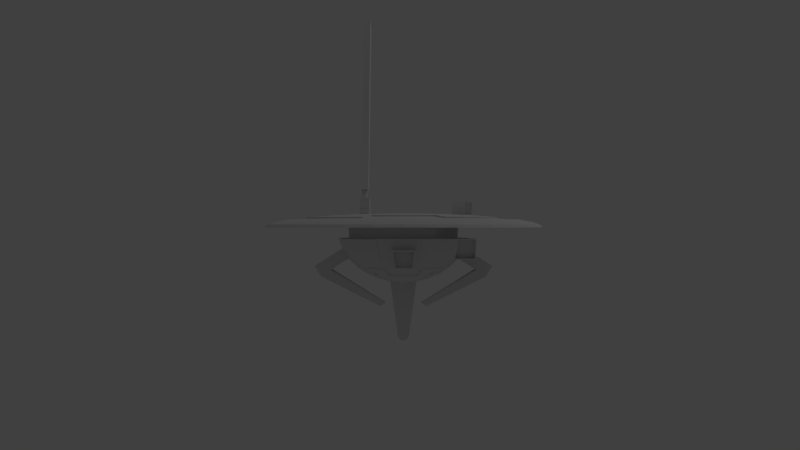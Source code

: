 # Source: Drone.blend  (saved by Blender 2.75.0; exported with 4.5.12 LTS)
import bpy
from mathutils import Matrix  # noqa: F401  (used for matrix-valued properties, if any)

bpy.ops.wm.read_factory_settings(use_empty=True)
scene = bpy.context.scene
scene.name = 'Scene'

# ---- collections
col_collection_1 = bpy.data.collections.new('Collection 1'); scene.collection.children.link(col_collection_1)

# ---- world
world_world = bpy.data.worlds.new('World'); scene.world = world_world
world_world.color = (0.05088, 0.05088, 0.05088)
world_world.use_sun_shadow = False
world_world.sun_shadow_jitter_overblur = 0.0
world_world.cycles.sampling_method = 'MANUAL'
world_world.cycles.sample_map_resolution = 256

# ---- cameras
cam_camera = bpy.data.cameras.new('Camera')
cam_camera.clip_end = 100.0
cam_camera.lens = 35.0
cam_camera.sensor_width = 32.0
cam_camera.sensor_height = 18.0
cam_camera.ortho_scale = 7.314
cam_camera.dof.focus_distance = 0.0
cam_camera.dof.aperture_fstop = 128.0

# ---- lights
light_lamp = bpy.data.lights.new('Lamp', 'POINT')
light_lamp.transmission_factor = 0.0
light_lamp.cutoff_distance = 30.0
light_lamp.energy = 100.0
light_lamp.shadow_buffer_clip_start = 1.001
light_lamp.shadow_soft_size = 0.1
light_lamp.shadow_maximum_resolution = 0.006
light_lamp.use_absolute_resolution = True
light_lamp.cycles.use_multiple_importance_sampling = False

# ---- meshes
me_sphere_002 = bpy.data.meshes.new('Sphere.002')
me_sphere_002.from_pydata([(0.04, -0.08127, -0.381), (0.05757, -0.1696, -0.3582), (0.07376, -0.251, -0.3213), (0.08795, -0.3223, -0.2715), (0.09959, -0.3809, -0.2109), (0.1082, -0.4244, -0.1417), (0.1136, -0.4512, -0.06671), (0.05757, -0.07594, -0.381), (0.09202, -0.1591, -0.3582), (0.1238, -0.2358, -0.3213), (0.1516, -0.303, -0.2715), (0.1745, -0.3581, -0.2109), (0.1914, -0.3991, -0.1417), (0.2019, -0.4244, -0.06671), (0.09977, 0.4029, 0.01132), (0.09827, 0.3954, -0.06671), (0.07376, -0.06728, -0.381), (0.1238, -0.1422, -0.3582), (0.1699, -0.2112, -0.3213), (0.2103, -0.2716, -0.2715), (0.2435, -0.3213, -0.2109), (0.2681, -0.3581, -0.1417), (0.1748, 0.3801, 0.01132), (0.1719, 0.373, -0.06671), (0.2833, -0.3809, -0.06671), (0.08795, -0.05564, -0.381), (0.1516, -0.1193, -0.3582), (0.2103, -0.178, -0.3213), (0.2617, -0.2294, -0.2715), (0.3039, -0.2716, -0.2109), (0.4845, -0.1695, -0.06665), (0.244, 0.3432, 0.01132), (0.2397, 0.3368, -0.06671), (0.3546, -0.3223, -0.06671), (0.09959, -0.04145, -0.381), (0.1745, -0.09147, -0.3582), (0.2435, -0.1376, -0.3213), (0.3039, -0.178, -0.2715), (0.3536, -0.2112, -0.2109), (0.3905, -0.2358, -0.1417), (0.3046, 0.2934, 0.01132), (0.2991, 0.288, -0.06671), (0.4132, -0.251, -0.06671), (0.1082, -0.02526, -0.381), (0.1914, -0.05972, -0.3582), (0.2681, -0.09147, -0.3213), (0.3353, -0.1193, -0.2715), (0.3905, -0.1422, -0.2109), (0.4314, -0.1591, -0.1417), (0.3543, 0.2328, 0.01132), (0.3479, 0.2285, -0.06671), (0.4567, -0.1696, -0.06671), (0.1136, -0.007691, -0.381), (0.2019, -0.02526, -0.3582), (0.2833, -0.04145, -0.3213), (0.3546, -0.05564, -0.2715), (0.4132, -0.06728, -0.2109), (0.4567, -0.07594, -0.1417), (0.3913, 0.1637, 0.01132), (0.3842, 0.1607, -0.06671), (0.4835, -0.08127, -0.06671), (0.1154, 0.01058, -0.381), (0.2054, 0.01058, -0.3582), (0.2884, 0.01058, -0.3213), (0.3611, 0.01058, -0.2715), (0.4208, 0.01058, -0.2109), (0.4652, 0.01058, -0.1417), (0.414, 0.08861, 0.01132), (0.4065, 0.08711, -0.06671), (0.4925, 0.01058, -0.06671), (0.1136, 0.02885, -0.381), (0.2019, 0.04641, -0.3582), (0.2833, 0.0626, -0.3213), (0.3546, 0.07679, -0.2715), (0.4132, 0.08844, -0.2109), (0.4567, 0.09709, -0.1417), (0.4217, 0.01058, 0.01132), (0.414, 0.01058, -0.06671), (0.4835, 0.1024, -0.06671), (0.1082, 0.04641, -0.381), (0.1914, 0.08087, -0.3582), (0.2681, 0.1126, -0.3213), (0.3353, 0.1405, -0.2715), (0.3905, 0.1633, -0.2109), (0.4314, 0.1803, -0.1417), (0.414, -0.06746, 0.01132), (0.4065, -0.06596, -0.06671), (0.4567, 0.1907, -0.06671), (0.09959, 0.0626, -0.381), (0.1745, 0.1126, -0.3582), (0.2435, 0.1587, -0.3213), (0.3039, 0.1991, -0.2715), (0.3536, 0.2323, -0.2109), (0.3905, 0.257, -0.1417), (0.3913, -0.1425, 0.01132), (0.3842, -0.1396, -0.06671), (0.4132, 0.2721, -0.06671), (0.08795, 0.07679, -0.381), (0.1516, 0.1405, -0.3582), (0.2103, 0.1991, -0.3213), (0.2617, 0.2506, -0.2715), (0.3039, 0.2928, -0.2109), (0.3353, 0.3242, -0.1417), (0.3543, -0.2116, 0.01132), (0.3479, -0.2074, -0.06671), (0.3546, 0.3435, -0.06671), (0.07376, 0.08844, -0.381), (0.1238, 0.1633, -0.3582), (0.1699, 0.2323, -0.3213), (0.2103, 0.2928, -0.2715), (0.2435, 0.3424, -0.2109), (0.2681, 0.3793, -0.1417), (0.3046, -0.2723, 0.01132), (0.2991, -0.2668, -0.06671), (0.2833, 0.402, -0.06671), (0.05757, 0.09709, -0.381), (0.09202, 0.1803, -0.3582), (0.1238, 0.257, -0.3213), (0.1516, 0.3242, -0.2715), (0.1745, 0.3793, -0.2109), (0.1914, 0.4203, -0.1417), (0.244, -0.322, 0.01132), (0.2397, -0.3156, -0.06671), (0.2019, 0.4455, -0.06671), (0.04, 0.1024, -0.381), (0.05757, 0.1907, -0.3582), (0.07376, 0.2721, -0.3213), (0.08795, 0.3435, -0.2715), (0.09959, 0.402, -0.2109), (0.1082, 0.4455, -0.1417), (0.1748, -0.359, 0.01132), (0.1719, -0.3519, -0.06671), (0.1136, 0.4723, -0.06671), (0.09977, -0.3817, 0.01132), (0.09827, -0.3742, -0.06671), (0.6229, 0.01058, -0.3405), (0.6152, -0.06728, -0.3405), (0.6672, 0.01058, -0.2713), (0.6587, 0.06249, -0.2713), (0.6587, -0.04133, -0.2713), (0.6152, 0.08844, -0.3405), (0.5521, 0.01058, -0.2951), (0.5445, -0.06728, -0.2951), (0.588, -0.07594, -0.226), (0.5445, 0.08844, -0.2951), (0.5965, 0.01058, -0.226), (0.588, 0.09709, -0.226), (0.1545, 0.01058, -0.5358), (0.1899, 0.01058, -0.5585), (0.186, -0.02835, -0.5585), (0.186, 0.04951, -0.5585), (0.1507, 0.04951, -0.5358), (0.1507, -0.02835, -0.5358), (0.08795, -0.4984, -0.2715), (0.1082, -0.4984, -0.1417), (0.09959, -0.4984, -0.2109), (0.0747, -0.4984, -0.2588), (0.09094, -0.4984, -0.155), (0.08402, -0.4984, -0.2103), (0.0747, -0.4584, -0.2588), (0.09094, -0.4584, -0.155), (0.08402, -0.4584, -0.2103), (0.02173, -0.08307, -0.381), (0.02173, -0.2561, -0.3213), (0.02173, -0.3288, -0.2715), (0.02173, -0.4329, -0.1417), (0.02173, -0.4602, -0.06671), (0.003461, -0.08127, -0.381), (-0.01411, -0.1696, -0.3582), (-0.0303, -0.251, -0.3213), (-0.04449, -0.3223, -0.2715), (-0.05613, -0.3809, -0.2109), (-0.06479, -0.4244, -0.1417), (-0.07011, -0.4512, -0.06671), (0.02173, 0.4106, 0.01132), (0.02173, 0.4029, -0.06671), (-0.01411, -0.07594, -0.381), (-0.04856, -0.1591, -0.3582), (-0.08032, -0.2358, -0.3213), (-0.1082, -0.303, -0.2715), (-0.131, -0.3581, -0.2109), (-0.148, -0.3991, -0.1417), (-0.1584, -0.4244, -0.06671), (-0.05631, 0.4029, 0.01132), (-0.05481, 0.3954, -0.06671), (0.02173, 0.01058, -0.3887), (-0.0303, -0.06728, -0.381), (-0.08032, -0.1422, -0.3582), (-0.1264, -0.2112, -0.3213), (-0.1668, -0.2716, -0.2715), (-0.2, -0.3213, -0.2109), (0.03606, 0.2359, -0.838), (-0.1313, 0.3801, 0.01132), (-0.1284, 0.373, -0.06671), (-0.2398, -0.3809, -0.06671), (-0.04449, -0.05564, -0.381), (-0.1082, -0.1193, -0.3582), (-0.1668, -0.178, -0.3213), (-0.2183, -0.2294, -0.2715), (-0.2605, -0.2716, -0.2109), (0.04254, 0.2334, -0.838), (-0.2005, 0.3432, 0.01132), (-0.1962, 0.3368, -0.06671), (-0.3112, -0.3223, -0.06671), (-0.05613, -0.04145, -0.381), (-0.131, -0.09147, -0.3582), (-0.2, -0.1376, -0.3213), (-0.2605, -0.178, -0.2715), (-0.3101, -0.2112, -0.2109), (-0.347, -0.2358, -0.1417), (-0.2611, 0.2934, 0.01132), (-0.2557, 0.288, -0.06671), (-0.3697, -0.251, -0.06671), (-0.06478, -0.02526, -0.381), (-0.148, -0.05972, -0.3582), (-0.2246, -0.09147, -0.3213), (-0.2918, -0.1193, -0.2715), (-0.347, -0.1422, -0.2109), (-0.388, -0.1591, -0.1417), (-0.3109, 0.2328, 0.01132), (-0.3045, 0.2285, -0.06671), (-0.4132, -0.1696, -0.06671), (-0.07011, -0.007691, -0.381), (-0.1584, -0.02526, -0.3582), (-0.2398, -0.04145, -0.3213), (-0.3112, -0.05564, -0.2715), (-0.3697, -0.06728, -0.2109), (-0.4132, -0.07594, -0.1417), (-0.3478, 0.1637, 0.01132), (-0.3407, 0.1607, -0.06671), (-0.44, -0.08127, -0.06671), (-0.07191, 0.01058, -0.381), (-0.162, 0.01058, -0.3582), (-0.2449, 0.01058, -0.3213), (-0.3177, 0.01058, -0.2715), (-0.3774, 0.01058, -0.2109), (-0.4217, 0.01058, -0.1417), (-0.3706, 0.08861, 0.01132), (-0.363, 0.08711, -0.06671), (-0.449, 0.01058, -0.06671), (-0.07011, 0.02885, -0.381), (-0.1584, 0.04641, -0.3582), (-0.2398, 0.0626, -0.3213), (-0.3112, 0.07679, -0.2715), (-0.3697, 0.08844, -0.2109), (-0.4132, 0.09709, -0.1417), (-0.3783, 0.01058, 0.01132), (-0.3706, 0.01058, -0.06671), (-0.44, 0.1024, -0.06671), (-0.06479, 0.04641, -0.381), (-0.148, 0.08087, -0.3582), (-0.2246, 0.1126, -0.3213), (-0.2918, 0.1405, -0.2715), (-0.347, 0.1633, -0.2109), (-0.388, 0.1803, -0.1417), (-0.3706, -0.06746, 0.01132), (-0.363, -0.06596, -0.06671), (-0.4132, 0.1907, -0.06671), (-0.05613, 0.0626, -0.381), (-0.131, 0.1126, -0.3582), (-0.2, 0.1587, -0.3213), (-0.2605, 0.1991, -0.2715), (-0.3101, 0.2323, -0.2109), (-0.347, 0.257, -0.1417), (-0.3478, -0.1425, 0.01132), (-0.3407, -0.1396, -0.06671), (-0.3697, 0.2721, -0.06671), (-0.04449, 0.07679, -0.381), (-0.1082, 0.1405, -0.3582), (-0.1668, 0.1991, -0.3213), (-0.2183, 0.2506, -0.2715), (-0.2605, 0.2928, -0.2109), (-0.2918, 0.3242, -0.1417), (-0.3109, -0.2116, 0.01132), (-0.3045, -0.2074, -0.06671), (-0.3112, 0.3435, -0.06671), (-0.0303, 0.08844, -0.381), (-0.08032, 0.1633, -0.3582), (-0.1264, 0.2323, -0.3213), (-0.1668, 0.2928, -0.2715), (-0.2, 0.3424, -0.2109), (-0.2246, 0.3793, -0.1417), (-0.2611, -0.2723, 0.01132), (-0.2557, -0.2668, -0.06671), (-0.2398, 0.402, -0.06671), (-0.01411, 0.09709, -0.381), (-0.04856, 0.1803, -0.3582), (-0.08032, 0.257, -0.3213), (-0.1082, 0.3242, -0.2715), (-0.131, 0.3793, -0.2109), (-0.148, 0.4203, -0.1417), (-0.2005, -0.322, 0.01132), (-0.1962, -0.3156, -0.06671), (-0.1584, 0.4455, -0.06671), (0.003461, 0.1024, -0.381), (-0.01411, 0.1907, -0.3582), (-0.0303, 0.2721, -0.3213), (-0.04449, 0.3435, -0.2715), (-0.05613, 0.402, -0.2109), (-0.06478, 0.4455, -0.1417), (-0.1313, -0.359, 0.01132), (-0.1284, -0.3519, -0.06671), (-0.07011, 0.4723, -0.06671), (0.02173, 0.1042, -0.381), (0.02173, 0.1943, -0.3582), (0.02173, 0.2773, -0.3213), (0.02173, 0.35, -0.2715), (0.02173, 0.4097, -0.2109), (0.02173, 0.454, -0.1417), (-0.05631, -0.3817, 0.01132), (-0.05481, -0.3742, -0.06671), (0.02173, 0.4814, -0.06671), (0.02173, -0.3894, 0.01132), (0.02173, -0.3817, -0.06671), (-0.5794, 0.01058, -0.3405), (-0.5717, -0.06728, -0.3405), (-0.6237, 0.01058, -0.2713), (-0.6152, 0.06249, -0.2713), (-0.6152, -0.04133, -0.2713), (-0.5717, 0.08844, -0.3405), (-0.5087, 0.01058, -0.2951), (-0.501, -0.06728, -0.2951), (-0.5445, -0.07594, -0.226), (-0.501, 0.08844, -0.2951), (-0.553, 0.01058, -0.226), (-0.5445, 0.09709, -0.226), (-0.111, 0.01058, -0.5358), (-0.1464, 0.01058, -0.5585), (-0.1426, -0.02835, -0.5585), (-0.1426, 0.04951, -0.5585), (-0.1072, 0.04951, -0.5358), (-0.1072, -0.02835, -0.5358), (0.02173, -0.4984, -0.2715), (-0.04449, -0.4984, -0.2715), (0.02173, -0.4984, -0.1417), (-0.06479, -0.4984, -0.1417), (-0.05613, -0.4984, -0.2109), (0.02173, -0.4984, -0.2588), (-0.03124, -0.4984, -0.2588), (0.02173, -0.4984, -0.155), (-0.04748, -0.4984, -0.155), (-0.04056, -0.4984, -0.2103), (0.02173, -0.4584, -0.2103), (0.02173, -0.4584, -0.2588), (-0.03124, -0.4584, -0.2588), (0.02173, -0.4584, -0.155), (-0.04748, -0.4584, -0.155), (-0.04056, -0.4584, -0.2103), (0.5186, -0.3212, -0.2108), (0.5186, -0.2715, -0.2108), (0.5186, -0.3808, -0.06658), (0.5186, -0.3222, -0.06658), (0.5186, -0.358, -0.1416), (0.5186, -0.3029, -0.1416), (0.5186, -0.2509, -0.06658), (0.5186, -0.2357, -0.1416), (0.5186, -0.159, -0.1416), (0.5186, -0.1695, -0.06658), (0.5186, -0.211, -0.2108), (0.4481, -0.2357, -0.1417), (0.4706, -0.1591, -0.1417), (0.3892, -0.3808, -0.06665), (0.3808, -0.3581, -0.1417), (0.3673, -0.3212, -0.2108), (0.4005, -0.2716, -0.2108), (0.4278, -0.2111, -0.2108), (0.4284, -0.3223, -0.06665), (0.4606, -0.2509, -0.06665), (0.3876, -0.3576, -0.1415), (0.5116, -0.3576, -0.1414), (0.5116, -0.378, -0.07389), (0.5116, -0.3244, -0.2037), (0.3754, -0.3244, -0.2037), (0.3951, -0.3781, -0.07396), (0.3876, -0.3109, -0.1415), (0.5116, -0.3108, -0.1414), (0.5116, -0.3313, -0.07389), (0.5116, -0.2776, -0.2037), (0.3754, -0.2777, -0.2037), (0.3951, -0.3313, -0.07396), (-0.2473, -0.3854, -0.0715), (-0.1659, -0.4289, -0.0715), (-0.1555, -0.4037, -0.1465), (-0.1385, -0.3627, -0.2157), (-0.2075, -0.3258, -0.2157), (-0.268, -0.2762, -0.2157), (-0.3187, -0.3269, -0.0715), (-0.2321, -0.3627, -0.1465), (-0.2993, -0.3076, -0.1465), (-0.3772, -0.2555, -0.0715), (-0.3545, -0.2404, -0.1465), (-0.3955, -0.1637, -0.1465), (-0.4207, -0.1741, -0.0715), (-0.3176, -0.2157, -0.2157), (-0.3955, 0.1757, -0.1465), (-0.3545, 0.2524, -0.1465), (-0.3772, 0.2676, -0.0715), (-0.3187, 0.3389, -0.0715), (-0.2993, 0.3196, -0.1465), (-0.4207, 0.1862, -0.0715), (0.02904, 0.2375, -0.838), (0.04985, 0.2609, -0.8153), (0.03606, 0.264, -0.8153), (0.06255, 0.2558, -0.8153), (0.02173, 0.2381, -0.838), (0.02173, 0.2651, -0.8153), (0.0009201, 0.2334, -0.838), (0.007396, 0.2359, -0.838), (0.01442, 0.2375, -0.838), (-0.006388, 0.2609, -0.8153), (0.007396, 0.264, -0.8153), (-0.01909, 0.2558, -0.8153), (0.02173, -0.2925, -0.2964), (0.08085, -0.2866, -0.2964), (0.1377, -0.2694, -0.2964), (0.1901, -0.2414, -0.2964), (0.236, -0.2037, -0.2964), (0.2737, -0.1578, -0.2964), (0.319, -0.04854, -0.2964), (0.3248, 0.01058, -0.2964), (0.319, 0.0697, -0.2964), (0.3017, 0.1265, -0.2964), (0.2737, 0.1789, -0.2964), (0.236, 0.2249, -0.2964), (0.1901, 0.2625, -0.2964), (0.08085, 0.3078, -0.2964), (0.1377, 0.2906, -0.2964), (0.02173, 0.3136, -0.2964), (0.3017, -0.1054, -0.2964), (-0.03739, -0.2866, -0.2964), (-0.09424, -0.2694, -0.2964), (-0.1466, -0.2414, -0.2964), (-0.1926, -0.2037, -0.2964), (-0.2302, -0.1578, -0.2964), (-0.2755, -0.04854, -0.2964), (-0.2813, 0.01058, -0.2964), (-0.2755, 0.0697, -0.2964), (-0.2582, 0.1265, -0.2964), (-0.2302, 0.1789, -0.2964), (-0.1926, 0.2249, -0.2964), (-0.1466, 0.2625, -0.2964), (-0.03739, 0.3078, -0.2964), (-0.09424, 0.2906, -0.2964), (-0.2582, -0.1054, -0.2964), (0.02173, -0.1772, -0.3673), (0.05757, -0.1737, -0.3673), (0.02173, -0.0872, -0.3901), (0.1238, -0.2399, -0.3304), (0.07376, -0.2551, -0.3304), (0.04, -0.0854, -0.3901), (0.02173, -0.2602, -0.3304), (0.1516, -0.3071, -0.2806), (0.2103, -0.2758, -0.2806), (0.1377, -0.2735, -0.3055), (0.09202, -0.1633, -0.3673), (0.2617, -0.2336, -0.2806), (0.1699, -0.2153, -0.3304), (0.1238, -0.1463, -0.3673), (0.3039, -0.1821, -0.2806), (0.2103, -0.1821, -0.3304), (0.2435, -0.1417, -0.3304), (0.1901, -0.2455, -0.3055), (0.236, -0.2078, -0.3055), (0.2737, -0.1619, -0.3055), (-0.01411, -0.1737, -0.3673), (-0.08032, -0.2399, -0.3304), (-0.0303, -0.2551, -0.3304), (0.003461, -0.0854, -0.3901), (-0.1082, -0.3071, -0.2806), (-0.1668, -0.2758, -0.2806), (-0.09424, -0.2735, -0.3055), (-0.04856, -0.1633, -0.3673), (-0.2183, -0.2336, -0.2806), (-0.1264, -0.2153, -0.3304), (-0.08032, -0.1463, -0.3673), (-0.2605, -0.1821, -0.2806), (-0.1668, -0.1821, -0.3304), (-0.2, -0.1417, -0.3304), (-0.1466, -0.2455, -0.3055), (-0.1926, -0.2078, -0.3055), (-0.2302, -0.1619, -0.3055), (-0.2209, -0.1064, 0.0614), (-0.2209, -0.1064, 0.2224), (-0.2209, 0.08086, 0.0614), (-0.2209, 0.08086, 0.2224), (-0.2209, 0.005959, 0.2224), (-0.2209, 0.005959, 0.0614), (-0.2209, -0.08955, 0.2224), (-0.2209, -0.08955, 0.0614), (-0.2314, 0.04341, 0.2626), (-0.2314, -0.05209, 0.2827), (-0.2314, 0.1246, 0.2827), (-0.2314, -0.1333, 0.2827), (-0.2314, 0.6617, 1.607), (-0.2314, 0.4038, 1.607), (-0.2209, -0.02747, 0.0614), (-0.2209, -0.02747, 0.2224), (-0.2314, 0.009985, 0.2827), (-0.2314, 0.03434, 0.2827), (-0.2314, 0.5714, 1.607), (-0.2209, -0.01744, 0.0614), (-0.2209, -0.01744, 0.2224), (-0.2314, 0.02001, 0.2827), (-0.2314, 0.06141, 0.2827), (-0.2314, 0.5985, 1.607), (-0.2339, 0.06141, 0.2886), (-0.2339, 0.03434, 0.2886), (-0.2339, 0.5985, 1.593), (-0.2339, 0.5714, 1.593), (-0.2384, 0.005959, 0.2224), (-0.2384, -0.02747, 0.2224), (-0.2384, -0.08955, 0.2224), (-0.2384, 0.04341, 0.2626), (-0.2384, 0.009985, 0.2827), (-0.2384, -0.05209, 0.2827), (-0.2384, -0.01744, 0.2224), (-0.2384, 0.02001, 0.2827), (-0.2314, 0.2744, 0.6087), (-0.2314, 0.01654, 0.6087), (-0.2314, 0.1841, 0.6087), (-0.2314, 0.2112, 0.6087), (-0.2339, 0.1841, 0.6056), (-0.2339, 0.2112, 0.6056), (-0.2209, -0.05851, 0.2224), (-0.2314, -0.02105, 0.2827), (-0.2314, -0.04947, 0.2827), (-0.2314, 0.4876, 1.607), (-0.2209, -0.05851, 0.0614), (-0.2384, -0.05851, 0.2224), (-0.2384, -0.02105, 0.2827), (-0.2314, 0.1003, 0.6087), (-0.229, -0.05603, 0.2827), (-0.229, -0.05314, 0.2827), (-0.229, -0.1453, 0.2827), (-0.229, 0.004489, 0.6087), (-0.229, 0.09667, 0.6087), (-0.2209, 0.08086, 0.1419), (-0.2209, -0.1064, 0.1419), (-0.2209, 0.005959, 0.1419), (-0.2209, -0.08955, 0.1419), (-0.2209, -0.02747, 0.1419), (-0.2209, -0.01744, 0.1419), (-0.2209, -0.05851, 0.1419), (-0.2201, 0.0916, 0.1419), (-0.2201, 0.0916, 0.0614), (-0.2201, -0.1144, 0.1419), (-0.2201, -0.1144, 0.0614), (-0.2201, 0.0092, 0.0614), (-0.2201, -0.01654, 0.0614), (-0.2201, 0.0092, 0.1419), (-0.2201, -0.09586, 0.0614), (-0.2201, -0.09586, 0.1419), (-0.2201, -0.06171, 0.0614), (-0.2201, -0.02757, 0.0614), (-0.2201, -0.02757, 0.1419), (-0.2201, -0.01654, 0.1419), (-0.2201, -0.06171, 0.1419), (-0.2909, -0.1064, 0.0614), (-0.2909, -0.1064, 0.2224), (-0.2909, 0.08086, 0.0614), (-0.2909, 0.08086, 0.2224), (-0.2559, 0.08086, 0.2224), (-0.2559, 0.08086, 0.0614), (-0.2559, -0.1064, 0.2224), (-0.2559, -0.1064, 0.0614), (-0.2909, 0.005959, 0.2224), (-0.2909, 0.005959, 0.0614), (-0.2559, 0.005959, 0.2224), (-0.2559, 0.005959, 0.0614), (-0.2909, -0.08955, 0.2224), (-0.2559, -0.08955, 0.2224), (-0.2559, -0.08955, 0.0614), (-0.2909, -0.08955, 0.0614), (-0.2804, 0.04341, 0.2626), (-0.2559, 0.04341, 0.2626), (-0.2804, -0.05209, 0.2827), (-0.2559, -0.05209, 0.2827), (-0.2804, 0.1246, 0.2827), (-0.2559, 0.1246, 0.2827), (-0.2804, -0.1333, 0.2827), (-0.2804, 0.6617, 1.607), (-0.2559, 0.6617, 1.607), (-0.2804, 0.4038, 1.607), (-0.2559, 0.4038, 1.607), (-0.2909, -0.02747, 0.0614), (-0.2909, -0.02747, 0.2224), (-0.2559, -0.02747, 0.0614), (-0.2804, 0.009985, 0.2827), (-0.2804, 0.03434, 0.2827), (-0.2804, 0.5714, 1.607), (-0.2559, 0.5714, 1.607), (-0.2909, -0.01744, 0.0614), (-0.2909, -0.01744, 0.2224), (-0.2559, -0.01744, 0.0614), (-0.2804, 0.02001, 0.2827), (-0.2804, 0.06141, 0.2827), (-0.2804, 0.5985, 1.607), (-0.2559, 0.5985, 1.607), (-0.2779, 0.06141, 0.2886), (-0.2779, 0.03434, 0.2886), (-0.2779, 0.5985, 1.593), (-0.2779, 0.5714, 1.593), (-0.2559, 0.5985, 1.593), (-0.2559, 0.5714, 1.593), (-0.2734, 0.005959, 0.2224), (-0.2559, 0.005959, 0.2224), (-0.2734, -0.02747, 0.2224), (-0.2734, -0.08955, 0.2224), (-0.2559, 0.04341, 0.2626), (-0.2559, -0.08955, 0.2224), (-0.2734, 0.04341, 0.2626), (-0.2734, 0.009985, 0.2827), (-0.2734, -0.05209, 0.2827), (-0.2559, -0.05209, 0.2827), (-0.2734, -0.01744, 0.2224), (-0.2734, 0.02001, 0.2827), (-0.2559, 0.2744, 0.6087), (-0.2804, 0.2744, 0.6087), (-0.2804, 0.01654, 0.6087), (-0.2559, 0.01654, 0.6087), (-0.2804, 0.1841, 0.6087), (-0.2804, 0.2112, 0.6087), (-0.2779, 0.1841, 0.6056), (-0.2779, 0.2112, 0.6056), (-0.2909, -0.05851, 0.2224), (-0.2559, -0.05851, 0.0614), (-0.2804, -0.02105, 0.2827), (-0.2804, -0.04947, 0.2827), (-0.2804, 0.4876, 1.607), (-0.2559, 0.4876, 1.607), (-0.2909, -0.05851, 0.0614), (-0.2734, -0.05851, 0.2224), (-0.2734, -0.02105, 0.2827), (-0.2804, 0.1003, 0.6087), (-0.2829, -0.05603, 0.2827), (-0.2559, -0.05603, 0.2827), (-0.2829, -0.05314, 0.2827), (-0.2829, -0.1453, 0.2827), (-0.2559, -0.1453, 0.2827), (-0.2559, 0.004489, 0.6087), (-0.2829, 0.004489, 0.6087), (-0.2829, 0.09667, 0.6087), (-0.2909, 0.08086, 0.1419), (-0.2909, -0.1064, 0.1419), (-0.2559, -0.1064, 0.1419), (-0.2559, 0.08086, 0.1419), (-0.2909, 0.005959, 0.1419), (-0.2909, -0.08955, 0.1419), (-0.2909, -0.02747, 0.1419), (-0.2909, -0.01744, 0.1419), (-0.2909, -0.05851, 0.1419), (-0.2917, 0.0916, 0.1419), (-0.2917, 0.0916, 0.0614), (-0.2917, -0.1144, 0.1419), (-0.2917, -0.1144, 0.0614), (-0.2917, 0.0092, 0.0614), (-0.2559, -0.1144, 0.0614), (-0.2559, 0.0916, 0.0614), (-0.2559, -0.1144, 0.1419), (-0.2559, 0.0916, 0.1419), (-0.2917, -0.01654, 0.0614), (-0.2917, 0.0092, 0.1419), (-0.2917, -0.09586, 0.0614), (-0.2917, -0.09586, 0.1419), (-0.2917, -0.06171, 0.0614), (-0.2917, -0.02757, 0.0614), (-0.2917, -0.02757, 0.1419), (-0.2917, -0.01654, 0.1419), (-0.2917, -0.06171, 0.1419), (-0.1734, 0.01058, 0.1094), (-0.361, 0.01058, 0.1037), (-0.5338, 0.01058, 0.09447), (-0.6854, 0.01058, 0.08204), (-0.8097, 0.01058, 0.06688), (-0.9021, 0.01058, 0.04959), (-0.9591, 0.01058, 0.03083), (-0.9783, 0.01058, 0.01132), (-0.1696, 0.04864, 0.1094), (-0.3536, 0.08524, 0.1037), (-0.5232, 0.119, 0.09447), (-0.6718, 0.1485, 0.08204), (-0.7938, 0.1728, 0.06688), (-0.8844, 0.1908, 0.04959), (-0.9402, 0.2019, 0.03083), (-0.9591, 0.2057, 0.01132), (-0.1585, 0.08524, 0.1094), (-0.3318, 0.157, 0.1037), (-0.4915, 0.2232, 0.09447), (-0.6316, 0.2812, 0.08204), (-0.7464, 0.3288, 0.06688), (-0.8318, 0.3641, 0.04959), (-0.8844, 0.3859, 0.03083), (-0.9021, 0.3933, 0.01132), (-0.1405, 0.119, 0.1094), (-0.2965, 0.2232, 0.1037), (-0.4402, 0.3192, 0.09447), (-0.5662, 0.4034, 0.08204), (-0.6696, 0.4725, 0.06688), (-0.7464, 0.5239, 0.04959), (-0.7938, 0.5555, 0.03083), (-0.8097, 0.5661, 0.01132), (-0.1162, 0.1485, 0.1094), (-0.2489, 0.2812, 0.1037), (-0.3711, 0.4034, 0.09447), (-0.4783, 0.5106, 0.08204), (-0.5662, 0.5985, 0.06688), (-0.6316, 0.6639, 0.04959), (-0.6718, 0.7041, 0.03083), (-0.6854, 0.7177, 0.01132), (-0.08666, 0.1728, 0.1094), (-0.1909, 0.3288, 0.1037), (-0.2869, 0.4725, 0.09447), (-0.3711, 0.5985, 0.08204), (-0.4402, 0.7019, 0.06688), (-0.4915, 0.7788, 0.04959), (-0.5232, 0.8261, 0.03083), (-0.5338, 0.842, 0.01132), (-0.05293, 0.1908, 0.1094), (-0.1247, 0.3641, 0.1037), (-0.1909, 0.5239, 0.09447), (-0.2489, 0.6639, 0.08204), (-0.2965, 0.7788, 0.06688), (-0.3318, 0.8641, 0.04959), (-0.3536, 0.9167, 0.03083), (-0.361, 0.9345, 0.01132), (-0.01633, 0.2019, 0.1094), (-0.05293, 0.3859, 0.1037), (-0.08666, 0.5555, 0.09447), (-0.1162, 0.7041, 0.08204), (-0.1405, 0.8261, 0.06688), (-0.1585, 0.9167, 0.04959), (-0.1696, 0.9725, 0.03083), (-0.1734, 0.9914, 0.01132), (0.02173, 0.2057, 0.1094), (0.02173, 0.3933, 0.1037), (0.02173, 0.5661, 0.09447), (-0.4383, 0.2011, 0.09755), (0.02173, 0.842, 0.06688), (0.02173, 0.9345, 0.04959), (0.02173, 0.9914, 0.03083), (0.02173, 1.011, 0.01132), (0.05979, 0.2019, 0.1094), (0.09639, 0.3859, 0.1037), (0.1301, 0.5555, 0.09447), (0.1597, 0.7041, 0.08204), (0.1839, 0.8261, 0.06688), (0.202, 0.9167, 0.04959), (0.2131, 0.9725, 0.03083), (0.2168, 0.9914, 0.01132), (0.09639, 0.1908, 0.1094), (0.1682, 0.3641, 0.1037), (0.2343, 0.5239, 0.09447), (0.2923, 0.6639, 0.08204), (0.3399, 0.7788, 0.06688), (0.3753, 0.8641, 0.04959), (0.3971, 0.9167, 0.03083), (0.4044, 0.9345, 0.01132), (0.1301, 0.1728, 0.1094), (0.2343, 0.3288, 0.1037), (0.3304, 0.4725, 0.09447), (0.4146, 0.5985, 0.08204), (0.4837, 0.7019, 0.06688), (0.535, 0.7788, 0.04959), (0.5666, 0.8261, 0.03083), (0.5773, 0.842, 0.01132), (0.1597, 0.1485, 0.1094), (0.2923, 0.2812, 0.1037), (0.4146, 0.4034, 0.09447), (0.5217, 0.5106, 0.08204), (0.6097, 0.5985, 0.06688), (0.675, 0.6639, 0.04959), (0.7153, 0.7041, 0.03083), (0.7288, 0.7177, 0.01132), (0.1839, 0.119, 0.1094), (0.3399, 0.2232, 0.1037), (0.4837, 0.3192, 0.09447), (0.6097, 0.4034, 0.08204), (0.7131, 0.4725, 0.06688), (0.7899, 0.5239, 0.04959), (0.8372, 0.5555, 0.03083), (0.8532, 0.5661, 0.01132), (0.202, 0.08524, 0.1094), (0.3753, 0.157, 0.1037), (0.535, 0.2232, 0.09447), (0.675, 0.2812, 0.08204), (0.7899, 0.3288, 0.06688), (0.8753, 0.3641, 0.04959), (0.9279, 0.3859, 0.03083), (0.9456, 0.3933, 0.01132), (0.2131, 0.04864, 0.1094), (0.3971, 0.08524, 0.1037), (0.5666, 0.119, 0.09447), (0.7153, 0.1485, 0.08204), (0.8372, 0.1728, 0.06688), (0.9279, 0.1908, 0.04959), (0.9837, 0.2019, 0.03083), (1.003, 0.2057, 0.01132), (0.2168, 0.01058, 0.1094), (0.4044, 0.01058, 0.1037), (0.5773, 0.01058, 0.09447), (0.7288, 0.01058, 0.08204), (0.8532, 0.01058, 0.06688), (0.9456, 0.01058, 0.04959), (1.003, 0.01058, 0.03083), (1.022, 0.01058, 0.01132), (0.2131, -0.02748, 0.1094), (0.3971, -0.06408, 0.1037), (0.5666, -0.09781, 0.09447), (-0.3851, 0.1791, 0.1006), (0.8372, -0.1516, 0.06688), (0.9279, -0.1697, 0.04959), (0.9837, -0.1808, 0.03083), (1.003, -0.1845, 0.01132), (0.202, -0.06408, 0.1094), (0.3753, -0.1359, 0.1037), (0.535, -0.202, 0.09447), (0.675, -0.26, 0.08204), (0.7899, -0.3076, 0.06688), (0.8753, -0.343, 0.04959), (0.9279, -0.3648, 0.03083), (0.9456, -0.3721, 0.01132), (0.1839, -0.09781, 0.1094), (0.3399, -0.202, 0.1037), (0.4837, -0.2981, 0.09447), (0.6097, -0.3823, 0.08204), (0.7131, -0.4514, 0.06688), (0.7899, -0.5027, 0.04959), (0.8372, -0.5343, 0.03083), (0.8532, -0.545, 0.01132), (0.1597, -0.1274, 0.1094), (0.2923, -0.26, 0.1037), (0.4146, -0.3823, 0.09447), (0.5217, -0.4894, 0.08204), (0.6097, -0.5774, 0.06688), (0.675, -0.6427, 0.04959), (0.7153, -0.6829, 0.03083), (0.7288, -0.6965, 0.01132), (0.1301, -0.1516, 0.1094), (0.2343, -0.3076, 0.1037), (0.3304, -0.4514, 0.09447), (0.4146, -0.5774, 0.08204), (0.4837, -0.6808, 0.06688), (0.535, -0.7576, 0.04959), (0.5666, -0.8049, 0.03083), (0.5773, -0.8209, 0.01132), (0.09639, -0.1697, 0.1094), (0.1682, -0.343, 0.1037), (0.2343, -0.5027, 0.09447), (0.2923, -0.6427, 0.08204), (0.3399, -0.7576, 0.06688), (0.3753, -0.843, 0.04959), (0.3971, -0.8955, 0.03083), (0.4044, -0.9133, 0.01132), (0.05979, -0.1808, 0.1094), (0.09639, -0.3648, 0.1037), (0.1301, -0.5343, 0.09447), (-0.4666, 0.1077, 0.09755), (0.1839, -0.8049, 0.06688), (0.202, -0.8955, 0.04959), (0.2131, -0.9514, 0.03083), (0.2168, -0.9702, 0.01132), (0.02173, -0.1845, 0.1094), (0.02173, -0.3721, 0.1037), (0.02173, -0.545, 0.09447), (-0.4101, 0.09648, 0.1006), (0.02173, -0.8209, 0.06688), (0.02173, -0.9133, 0.04959), (0.02173, -0.9702, 0.03083), (0.02173, -0.9894, 0.01132), (-0.01633, -0.1808, 0.1094), (-0.05293, -0.3648, 0.1037), (-0.08666, -0.5343, 0.09447), (-0.4762, 0.01058, 0.09755), (-0.1405, -0.8049, 0.06688), (-0.1585, -0.8955, 0.04959), (-0.1696, -0.9514, 0.03083), (-0.1734, -0.9702, 0.01132), (-0.05293, -0.1697, 0.1094), (-0.1247, -0.343, 0.1037), (-0.1909, -0.5027, 0.09447), (-0.2489, -0.6427, 0.08204), (-0.2965, -0.7576, 0.06688), (-0.3318, -0.843, 0.04959), (-0.3536, -0.8955, 0.03083), (-0.361, -0.9133, 0.01132), (-0.08666, -0.1516, 0.1094), (-0.1909, -0.3076, 0.1037), (-0.2869, -0.4514, 0.09447), (-0.3711, -0.5774, 0.08204), (-0.4402, -0.6808, 0.06688), (-0.4915, -0.7576, 0.04959), (-0.5232, -0.8049, 0.03083), (-0.5338, -0.8209, 0.01132), (-0.1162, -0.1274, 0.1094), (-0.2489, -0.26, 0.1037), (-0.3711, -0.3823, 0.09447), (-0.4783, -0.4894, 0.08204), (-0.5662, -0.5774, 0.06688), (-0.6316, -0.6427, 0.04959), (-0.6718, -0.6829, 0.03083), (-0.6854, -0.6965, 0.01132), (-0.1405, -0.09781, 0.1094), (-0.2965, -0.202, 0.1037), (-0.4402, -0.2981, 0.09447), (-0.5662, -0.3823, 0.08204), (-0.6696, -0.4514, 0.06688), (-0.7464, -0.5027, 0.04959), (-0.7938, -0.5343, 0.03083), (-0.8097, -0.545, 0.01132), (0.02173, 0.01058, 0.1113), (-0.1585, -0.06408, 0.1094), (-0.3318, -0.1359, 0.1037), (-0.4915, -0.202, 0.09447), (-0.6316, -0.26, 0.08204), (-0.7464, -0.3076, 0.06688), (-0.8318, -0.343, 0.04959), (-0.8844, -0.3648, 0.03083), (-0.9021, -0.3721, 0.01132), (-0.1696, -0.02748, 0.1094), (-0.3536, -0.06408, 0.1037), (-0.5232, -0.09781, 0.09447), (-0.4186, 0.01058, 0.1006), (-0.7938, -0.1516, 0.06688), (-0.8844, -0.1697, 0.04959), (-0.9402, -0.1808, 0.03083), (-0.9591, -0.1845, 0.01132), (-0.5338, 0.0106, 0.08478), (-0.6854, 0.0106, 0.07234), (-0.8097, 0.0106, 0.05719), (-0.6718, 0.1486, 0.07234), (-0.7938, 0.1728, 0.05719), (-0.6316, 0.2812, 0.07234), (-0.7464, 0.3288, 0.05719), (-0.4402, 0.3193, 0.08478), (-0.5662, 0.4035, 0.07234), (-0.6696, 0.4725, 0.05719), (-0.3711, 0.4035, 0.08478), (-0.4783, 0.5106, 0.07234), (-0.5662, 0.5985, 0.05719), (-0.3711, 0.5985, 0.07234), (-0.4402, 0.7019, 0.05719), (-0.2489, 0.6639, 0.07234), (-0.2965, 0.7788, 0.05719), (-0.08666, 0.5555, 0.08478), (-0.1162, 0.7041, 0.07234), (-0.1405, 0.8261, 0.05719), (0.02173, 0.5662, 0.08478), (0.02173, 0.7177, 0.07234), (0.02173, 0.8421, 0.05719), (0.1301, 0.5555, 0.08478), (0.1597, 0.7041, 0.07234), (0.1839, 0.8261, 0.05719), (0.2923, 0.6639, 0.07234), (0.3399, 0.7788, 0.05719), (0.4146, 0.5985, 0.07234), (0.4837, 0.7019, 0.05719), (0.4146, 0.4035, 0.08478), (0.5217, 0.5106, 0.07234), (0.6097, 0.5985, 0.05719), (0.4837, 0.3193, 0.08478), (0.6097, 0.4035, 0.07234), (0.7131, 0.4725, 0.05719), (0.675, 0.2812, 0.07234), (0.7899, 0.3288, 0.05719), (0.7153, 0.1486, 0.07234), (0.8372, 0.1728, 0.05719), (0.5773, 0.0106, 0.08478), (0.7288, 0.0106, 0.07234), (0.8532, 0.0106, 0.05719), (0.5666, -0.09778, 0.08478), (0.7153, -0.1273, 0.07234), (0.8372, -0.1516, 0.05719), (0.535, -0.202, 0.08478), (0.675, -0.26, 0.07234), (0.7899, -0.3076, 0.05719), (0.6097, -0.3822, 0.07234), (0.7131, -0.4513, 0.05719), (0.5217, -0.4894, 0.07234), (0.6097, -0.5773, 0.05719), (0.4146, -0.5773, 0.07234), (0.4837, -0.6807, 0.05719), (0.2343, -0.5027, 0.08478), (0.2923, -0.6427, 0.07234), (0.3399, -0.7576, 0.05719), (0.1301, -0.5343, 0.08478), (0.1597, -0.6829, 0.07234), (0.1839, -0.8049, 0.05719), (0.02173, -0.545, 0.08478), (0.02173, -0.6965, 0.07234), (0.02173, -0.8209, 0.05719), (-0.08666, -0.5343, 0.08478), (-0.1162, -0.6829, 0.07234), (-0.1405, -0.8049, 0.05719), (-0.1909, -0.5027, 0.08478), (-0.2489, -0.6427, 0.07234), (-0.2965, -0.7576, 0.05719), (-0.3711, -0.5773, 0.07234), (-0.4402, -0.6807, 0.05719), (-0.4783, -0.4894, 0.07234), (-0.5662, -0.5773, 0.05719), (-0.5662, -0.3822, 0.07234), (-0.6696, -0.4513, 0.05719), (-0.4915, -0.202, 0.08478), (-0.6316, -0.26, 0.07234), (-0.7464, -0.3076, 0.05719), (-0.5232, -0.09778, 0.08478), (-0.6718, -0.1273, 0.07234), (-0.7938, -0.1516, 0.05719), (-0.3444, 0.2552, 0.1006), (-0.3923, 0.2872, 0.09755), (-0.2896, 0.3219, 0.1006), (-0.3304, 0.3627, 0.09755), (-0.2229, 0.3767, 0.1006), (-0.2549, 0.4246, 0.09755), (-0.1468, 0.4174, 0.1006), (-0.1688, 0.4706, 0.09755), (-0.06417, 0.4424, 0.1006), (-0.07541, 0.499, 0.09755), (0.02173, 0.4509, 0.1006), (0.02173, 0.5085, 0.09755), (0.1076, 0.4424, 0.1006), (0.1189, 0.499, 0.09755), (0.1902, 0.4174, 0.1006), (0.2123, 0.4706, 0.09755), (0.2664, 0.3767, 0.1006), (0.2984, 0.4246, 0.09755), (0.3331, 0.3219, 0.1006), (0.3738, 0.3627, 0.09755), (0.3878, 0.2552, 0.1006), (0.4358, 0.2872, 0.09755), (0.4285, 0.1791, 0.1006), (0.4818, 0.2011, 0.09755), (0.4536, 0.09648, 0.1006), (0.5101, 0.1077, 0.09755), (0.462, 0.01058, 0.1006), (0.5197, 0.01058, 0.09755), (0.4536, -0.07532, 0.1006), (0.5101, -0.08657, 0.09755), (0.4285, -0.1579, 0.1006), (0.4818, -0.18, 0.09755), (0.3878, -0.234, 0.1006), (0.4358, -0.2661, 0.09755), (0.3331, -0.3008, 0.1006), (0.3738, -0.3415, 0.09755), (0.2664, -0.3555, 0.1006), (0.2984, -0.4034, 0.09755), (0.1902, -0.3962, 0.1006), (0.2123, -0.4495, 0.09755), (0.1076, -0.4213, 0.1006), (0.1189, -0.4778, 0.09755), (0.02173, -0.4297, 0.1006), (0.02173, -0.4874, 0.09755), (-0.06417, -0.4213, 0.1006), (-0.07541, -0.4778, 0.09755), (-0.1468, -0.3962, 0.1006), (-0.1688, -0.4495, 0.09755), (-0.2229, -0.3555, 0.1006), (-0.2549, -0.4034, 0.09755), (-0.2896, -0.3008, 0.1006), (-0.3304, -0.3415, 0.09755), (-0.3444, -0.234, 0.1006), (-0.3923, -0.2661, 0.09755), (-0.3851, -0.1579, 0.1006), (-0.4383, -0.18, 0.09755), (-0.4101, -0.07532, 0.1006), (-0.4666, -0.08657, 0.09755), (0.3929, 0.2567, 0.2005), (0.4408, 0.2888, 0.1974), (0.4336, 0.1806, 0.2005), (0.4868, 0.2027, 0.1974), (0.4586, 0.09802, 0.2005), (0.5152, 0.1093, 0.1974), (0.4671, 0.01212, 0.2005), (0.5247, 0.01212, 0.1974), (0.3883, 0.2554, 0.1106), (0.429, 0.1792, 0.1106), (0.4541, 0.09663, 0.1106), (0.5202, 0.01073, 0.1075), (0.4625, 0.01073, 0.1106), (0.4363, 0.2874, 0.1075), (0.4823, 0.2013, 0.1075), (0.5106, 0.1079, 0.1075), (0.4331, 0.1805, 0.1915), (0.4582, 0.09788, 0.1915), (0.5243, 0.01198, 0.1884), (0.3924, 0.2566, 0.1915), (0.4667, 0.01198, 0.1915), (0.4404, 0.2886, 0.1884), (0.4864, 0.2025, 0.1884), (0.5147, 0.1091, 0.1884), (-0.4704, 0.01058, 0.09786), (-0.461, 0.1066, 0.09786), (-0.433, 0.1989, 0.09786), (-0.3875, 0.284, 0.09786), (-0.3263, 0.3586, 0.09786), (-0.2517, 0.4198, 0.09786), (-0.1666, 0.4653, 0.09786), (-0.07429, 0.4933, 0.09786), (0.02173, 0.5028, 0.09786), (0.1177, 0.4933, 0.09786), (0.2101, 0.4653, 0.09786), (0.2952, 0.4198, 0.09786), (0.3698, 0.3586, 0.09786), (0.431, 0.284, 0.09786), (0.5139, 0.01058, 0.09786), (0.5045, -0.08544, 0.09786), (0.4764, -0.1778, 0.09786), (0.431, -0.2629, 0.09786), (0.3698, -0.3374, 0.09786), (0.2952, -0.3987, 0.09786), (0.2101, -0.4441, 0.09786), (0.1177, -0.4721, 0.09786), (0.02173, -0.4816, 0.09786), (-0.07429, -0.4721, 0.09786), (-0.1666, -0.4441, 0.09786), (-0.2517, -0.3987, 0.09786), (-0.3263, -0.3374, 0.09786), (-0.3875, -0.2629, 0.09786), (-0.433, -0.1778, 0.09786), (-0.461, -0.08544, 0.09786), (0.436, 0.2856, 0.1977), (0.4815, 0.2005, 0.1977), (0.5095, 0.1081, 0.1977), (0.519, 0.01212, 0.1977), (0.4315, 0.2842, 0.1078), (0.5144, 0.01073, 0.1078), (0.4356, 0.2854, 0.1887), (0.5185, 0.01198, 0.1887), (0.4677, 0.01073, 0.1103), (0.4718, 0.01198, 0.1912), (-0.4238, 0.01058, 0.1004), (-0.4152, 0.09749, 0.1004), (-0.3899, 0.1811, 0.1004), (-0.3487, 0.2581, 0.1004), (-0.2933, 0.3256, 0.1004), (-0.2258, 0.381, 0.1004), (-0.1488, 0.4222, 0.1004), (-0.06518, 0.4475, 0.1004), (0.02173, 0.4561, 0.1004), (0.1086, 0.4475, 0.1004), (0.1922, 0.4222, 0.1004), (0.2692, 0.381, 0.1004), (0.3367, 0.3256, 0.1004), (0.3921, 0.2581, 0.1004), (0.4672, 0.01058, 0.1004), (0.4587, -0.07633, 0.1004), (0.4333, -0.1599, 0.1004), (0.3921, -0.2369, 0.1004), (0.3367, -0.3044, 0.1004), (0.2692, -0.3598, 0.1004), (0.1922, -0.401, 0.1004), (0.1086, -0.4264, 0.1004), (0.02173, -0.4349, 0.1004), (-0.06518, -0.4264, 0.1004), (-0.1488, -0.401, 0.1004), (-0.2258, -0.3598, 0.1004), (-0.2933, -0.3044, 0.1004), (-0.3487, -0.2369, 0.1004), (-0.3899, -0.1599, 0.1004), (-0.4152, -0.07633, 0.1004), (0.3972, 0.2596, 0.2002), (0.4384, 0.1826, 0.2002), (0.4637, 0.09903, 0.2002), (0.4723, 0.01212, 0.2002), (0.3927, 0.2582, 0.1103), (0.3968, 0.2595, 0.1912), (0.5144, 0.03073, 0.1075), (0.5185, 0.03197, 0.1884), (0.4677, 0.03073, 0.11), (0.4718, 0.03197, 0.1909), (-0.2783, 0.01058, 0.01132), (-0.2725, 0.06911, 0.01132), (-0.2554, 0.1254, 0.01132), (-0.2277, 0.1772, 0.01132), (-0.1904, 0.2227, 0.01132), (-0.1449, 0.26, 0.01132), (-0.09307, 0.2877, 0.01132), (-0.0368, 0.3048, 0.01132), (0.02173, 0.3106, 0.01132), (0.08026, 0.3048, 0.01132), (0.1365, 0.2877, 0.01132), (0.1884, 0.26, 0.01132), (0.2339, 0.2227, 0.01132), (0.2712, 0.1772, 0.01132), (0.2989, 0.1254, 0.01132), (0.316, 0.06911, 0.01132), (0.3217, 0.01058, 0.01132), (0.316, -0.04795, 0.01132), (0.2989, -0.1042, 0.01132), (0.2712, -0.1561, 0.01132), (0.2339, -0.2016, 0.01132), (0.1884, -0.2389, 0.01132), (0.1365, -0.2666, 0.01132), (0.08026, -0.2837, 0.01132), (0.02173, -0.2894, 0.01132), (-0.0368, -0.2837, 0.01132), (-0.09307, -0.2666, 0.01132), (-0.1449, -0.2389, 0.01132), (-0.1904, -0.2016, 0.01132), (-0.2277, -0.1561, 0.01132), (-0.2554, -0.1042, 0.01132), (-0.2725, -0.04795, 0.01132)], [], [(185, 7, 0), (185, 0, 162), (185, 52, 43), (185, 61, 52), (185, 70, 61), (185, 79, 70), (185, 16, 7), (185, 34, 25), (185, 43, 34), (185, 88, 79), (185, 106, 97), (185, 115, 106), (185, 124, 115), (185, 303, 124), (175, 174, 14, 15), (15, 14, 22, 23), (23, 22, 31, 32), (32, 31, 40, 41), (5, 165, 334, 154), (41, 40, 49, 50), (414, 10, 3, 413), (10, 11, 4, 3), (50, 49, 58, 59), (9, 2, 448, 447), (413, 3, 164, 412), (5, 6, 166, 165), (19, 10, 451, 452), (16, 17, 8, 7), (167, 162, 446, 467), (36, 417, 463, 460), (19, 20, 11, 10), (59, 58, 67, 68), (11, 12, 5, 4), (7, 8, 1, 0), (163, 169, 466, 450), (68, 67, 76, 77), (20, 21, 12, 11), (28, 29, 20, 19), (363, 364, 349, 348), (362, 363, 372, 368), (25, 26, 17, 16), (26, 27, 18, 17), (360, 30, 357, 356), (359, 360, 356, 355), (46, 47, 38, 37), (47, 48, 39, 38), (77, 76, 85, 86), (34, 35, 26, 25), (207, 433, 480, 475), (37, 38, 29, 28), (86, 85, 94, 95), (348, 352, 369, 371), (44, 45, 36, 35), (428, 46, 37, 417), (52, 53, 44, 43), (53, 54, 45, 44), (418, 55, 46, 428), (55, 56, 47, 46), (61, 62, 53, 52), (62, 63, 54, 53), (419, 64, 55, 418), (64, 65, 56, 55), (95, 94, 103, 104), (56, 57, 48, 47), (143, 142, 136, 139), (66, 69, 60, 57), (104, 103, 112, 113), (71, 72, 63, 62), (73, 74, 65, 64), (136, 142, 152, 149), (75, 78, 69, 66), (70, 71, 62, 61), (84, 87, 78, 75), (79, 80, 71, 70), (422, 91, 82, 421), (91, 92, 83, 82), (92, 93, 84, 83), (113, 112, 121, 122), (80, 81, 72, 71), (82, 83, 74, 73), (83, 84, 75, 74), (89, 90, 81, 80), (93, 96, 87, 84), (102, 105, 96, 93), (97, 98, 89, 88), (98, 99, 90, 89), (423, 100, 91, 422), (100, 101, 92, 91), (101, 102, 93, 92), (122, 121, 130, 131), (107, 108, 99, 98), (107, 106, 200, 403), (116, 117, 108, 107), (131, 130, 133, 134), (424, 109, 100, 423), (110, 111, 102, 101), (111, 114, 105, 102), (106, 107, 98, 97), (119, 120, 111, 110), (120, 123, 114, 111), (425, 127, 118, 426), (127, 128, 119, 118), (128, 129, 120, 119), (129, 132, 123, 120), (134, 133, 312, 313), (426, 118, 109, 424), (307, 308, 129, 128), (308, 311, 132, 129), (125, 116, 401, 402), (116, 107, 403, 401), (304, 305, 126, 125), (427, 306, 127, 425), (306, 307, 128, 127), (185, 25, 16), (185, 97, 88), (122, 131, 13, 24), (23, 32, 114, 123), (95, 104, 42, 51), (431, 188, 473, 478), (12, 13, 6, 5), (21, 24, 13, 12), (50, 59, 87, 96), (35, 36, 27, 26), (43, 44, 35, 34), (57, 60, 51, 48), (175, 15, 132, 311), (420, 73, 64, 419), (77, 86, 60, 69), (421, 82, 73, 420), (88, 89, 80, 79), (109, 110, 101, 100), (32, 41, 105, 114), (118, 119, 110, 109), (131, 134, 6, 13), (125, 126, 117, 116), (59, 68, 78, 87), (104, 113, 33, 42), (15, 23, 123, 132), (113, 122, 24, 33), (41, 50, 96, 105), (86, 95, 51, 60), (134, 313, 166, 6), (68, 77, 69, 78), (135, 137, 139, 136), (140, 138, 137, 135), (141, 144, 151, 147), (145, 143, 139, 137), (146, 145, 137, 138), (144, 146, 138, 140), (74, 75, 146, 144), (75, 66, 145, 146), (66, 57, 143, 145), (65, 74, 144, 141), (56, 65, 141, 142), (57, 56, 142, 143), (152, 147, 148, 149), (147, 151, 150, 148), (142, 141, 147, 152), (135, 136, 149, 148), (144, 140, 150, 151), (140, 135, 148, 150), (332, 153, 156, 337), (155, 154, 157, 158), (154, 334, 339, 157), (164, 3, 153, 332), (4, 5, 154, 155), (3, 4, 155, 153), (157, 339, 345, 160), (153, 155, 158, 156), (159, 161, 342, 343), (161, 160, 345, 342), (158, 157, 160, 161), (337, 156, 159, 343), (156, 158, 161, 159), (185, 167, 176), (185, 162, 167), (185, 213, 222), (185, 222, 231), (185, 231, 240), (185, 240, 249), (185, 176, 186), (185, 195, 204), (185, 204, 213), (185, 249, 258), (185, 267, 276), (185, 276, 285), (185, 285, 294), (185, 294, 303), (175, 184, 183, 174), (184, 193, 192, 183), (193, 202, 201, 192), (202, 211, 210, 201), (172, 335, 334, 165), (211, 220, 219, 210), (430, 429, 170, 179), (179, 170, 171, 180), (220, 229, 228, 219), (415, 416, 462, 461), (429, 412, 164, 170), (172, 165, 166, 173), (198, 207, 475, 472), (186, 176, 177, 187), (417, 37, 458, 463), (430, 179, 468, 470), (189, 179, 180, 190), (229, 238, 237, 228), (180, 171, 172, 181), (176, 167, 168, 177), (188, 187, 474, 473), (238, 247, 246, 237), (190, 180, 383, 384), (198, 189, 190, 199), (272, 263, 395, 398), (221, 218, 391, 392), (195, 186, 187, 196), (196, 187, 188, 197), (182, 194, 380, 381), (254, 257, 399, 394), (216, 207, 208, 217), (217, 208, 209, 218), (247, 256, 255, 246), (204, 195, 196, 205), (197, 432, 479, 476), (207, 198, 199, 208), (256, 265, 264, 255), (212, 221, 392, 389), (214, 205, 206, 215), (443, 433, 207, 216), (222, 213, 214, 223), (223, 214, 215, 224), (434, 443, 216, 225), (225, 216, 217, 226), (231, 222, 223, 232), (232, 223, 224, 233), (435, 434, 225, 234), (234, 225, 226, 235), (265, 274, 273, 264), (226, 217, 218, 227), (322, 318, 315, 321), (236, 227, 230, 239), (274, 283, 282, 273), (241, 232, 233, 242), (243, 234, 235, 244), (315, 328, 331, 321), (245, 236, 239, 248), (240, 231, 232, 241), (254, 245, 248, 257), (249, 240, 241, 250), (438, 437, 252, 261), (261, 252, 253, 262), (262, 253, 254, 263), (283, 292, 291, 282), (250, 241, 242, 251), (252, 243, 244, 253), (253, 244, 245, 254), (259, 250, 251, 260), (194, 203, 386, 380), (218, 209, 390, 391), (267, 258, 259, 268), (268, 259, 260, 269), (439, 438, 261, 270), (270, 261, 262, 271), (271, 262, 263, 272), (292, 301, 300, 291), (277, 268, 269, 278), (285, 276, 406, 407), (286, 277, 278, 287), (301, 310, 309, 300), (440, 439, 270, 279), (280, 271, 272, 281), (281, 272, 275, 284), (276, 267, 268, 277), (289, 280, 281, 290), (290, 281, 284, 293), (441, 442, 288, 297), (297, 288, 289, 298), (298, 289, 290, 299), (299, 290, 293, 302), (310, 313, 312, 309), (442, 440, 279, 288), (307, 298, 299, 308), (308, 299, 302, 311), (115, 124, 400, 191), (124, 303, 404, 400), (304, 295, 296, 305), (427, 441, 297, 306), (306, 297, 298, 307), (185, 186, 195), (185, 258, 267), (292, 194, 182, 301), (193, 293, 284, 202), (265, 221, 212, 274), (18, 415, 461, 456), (181, 172, 173, 182), (263, 254, 394, 395), (220, 266, 257, 229), (205, 196, 197, 206), (213, 204, 205, 214), (227, 218, 221, 230), (175, 311, 302, 184), (436, 435, 234, 243), (247, 239, 230, 256), (437, 436, 243, 252), (258, 249, 250, 259), (279, 270, 271, 280), (202, 284, 275, 211), (288, 279, 280, 289), (301, 182, 173, 310), (295, 286, 287, 296), (229, 257, 248, 238), (274, 212, 203, 283), (184, 302, 293, 193), (283, 203, 194, 292), (211, 275, 266, 220), (256, 230, 221, 265), (310, 173, 166, 313), (238, 248, 239, 247), (314, 315, 318, 316), (319, 314, 316, 317), (320, 326, 330, 323), (324, 316, 318, 322), (325, 317, 316, 324), (323, 319, 317, 325), (244, 323, 325, 245), (245, 325, 324, 236), (236, 324, 322, 227), (235, 320, 323, 244), (226, 321, 320, 235), (227, 322, 321, 226), (331, 328, 327, 326), (326, 327, 329, 330), (321, 331, 326, 320), (314, 327, 328, 315), (323, 330, 329, 319), (319, 329, 327, 314), (332, 337, 338, 333), (336, 341, 340, 335), (335, 340, 339, 334), (164, 332, 333, 170), (171, 336, 335, 172), (170, 333, 336, 171), (340, 346, 345, 339), (333, 338, 341, 336), (344, 343, 342, 347), (347, 342, 345, 346), (341, 347, 346, 340), (337, 343, 344, 338), (338, 344, 347, 341), (349, 353, 352, 348), (353, 351, 350, 352), (358, 355, 353, 349), (355, 354, 351, 353), (356, 357, 354, 355), (365, 359, 355, 358), (366, 361, 350, 351), (364, 365, 358, 349), (30, 367, 354, 357), (367, 366, 351, 354), (42, 33, 366, 367), (51, 42, 367, 30), (29, 38, 365, 364), (33, 24, 361, 366), (38, 39, 359, 365), (24, 21, 362, 361), (39, 48, 360, 359), (48, 51, 30, 360), (21, 20, 363, 362), (20, 29, 364, 363), (373, 368, 374, 379), (371, 369, 375, 377), (350, 361, 373, 370), (363, 348, 371, 372), (361, 362, 368, 373), (352, 350, 370, 369), (374, 378, 377, 375), (379, 374, 375, 376), (372, 371, 377, 378), (369, 370, 376, 375), (368, 372, 378, 374), (370, 373, 379, 376), (384, 383, 382, 387), (385, 384, 387, 388), (388, 387, 380, 386), (393, 385, 388, 390), (390, 388, 386, 389), (391, 390, 389, 392), (395, 394, 399, 396), (398, 395, 396, 397), (387, 382, 381, 380), (275, 272, 398, 397), (257, 266, 396, 399), (203, 212, 389, 386), (208, 199, 385, 393), (180, 181, 382, 383), (266, 275, 397, 396), (181, 182, 381, 382), (199, 190, 384, 385), (209, 208, 393, 390), (191, 401, 403, 200), (400, 402, 401, 191), (404, 405, 402, 400), (407, 406, 411, 409), (408, 407, 409, 410), (404, 408, 410, 405), (303, 294, 408, 404), (294, 285, 407, 408), (277, 286, 409, 411), (106, 115, 191, 200), (286, 295, 410, 409), (304, 125, 402, 405), (295, 304, 405, 410), (276, 277, 411, 406), (251, 242, 436, 437), (242, 233, 435, 436), (305, 296, 441, 427), (287, 278, 440, 442), (296, 287, 442, 441), (278, 269, 439, 440), (269, 260, 438, 439), (260, 251, 437, 438), (233, 224, 434, 435), (224, 215, 443, 434), (215, 206, 433, 443), (432, 431, 478, 479), (197, 188, 431, 432), (162, 0, 449, 446), (169, 163, 412, 429), (178, 169, 429, 430), (81, 421, 420, 72), (72, 420, 419, 63), (305, 427, 425, 126), (117, 426, 424, 108), (126, 425, 426, 117), (108, 424, 423, 99), (99, 423, 422, 90), (90, 422, 421, 81), (63, 419, 418, 54), (54, 418, 428, 45), (45, 428, 417, 36), (168, 167, 467, 464), (27, 416, 415, 18), (187, 177, 471, 474), (2, 413, 412, 163), (9, 414, 413, 2), (449, 445, 444, 446), (454, 447, 448, 445), (457, 456, 447, 454), (461, 452, 451, 453), (462, 455, 452, 461), (463, 458, 455, 462), (445, 448, 450, 444), (467, 446, 444, 464), (471, 464, 466, 465), (474, 471, 465, 473), (478, 470, 468, 469), (479, 478, 469, 472), (480, 479, 472, 475), (464, 444, 450, 466), (477, 476, 479, 480), (473, 465, 470, 478), (460, 463, 462, 459), (456, 461, 453, 447), (1, 8, 454, 445), (27, 36, 460, 459), (433, 206, 477, 480), (0, 1, 445, 449), (414, 9, 447, 453), (177, 168, 464, 471), (206, 197, 476, 477), (28, 19, 452, 455), (179, 189, 469, 468), (8, 17, 457, 454), (416, 27, 459, 462), (17, 18, 456, 457), (10, 414, 453, 451), (169, 178, 465, 466), (37, 28, 455, 458), (189, 198, 472, 469), (2, 163, 450, 448), (178, 430, 470, 465), (500, 486, 547, 548), (539, 537, 545, 551), (568, 562, 483, 486), (485, 484, 561, 567), (564, 481, 546, 656), (502, 497, 513, 516), (593, 568, 486, 500), (537, 644, 658, 545), (564, 571, 488, 481), (482, 487, 570, 563), (486, 483, 544, 547), (489, 574, 578, 491), (574, 489, 512, 608), (523, 496, 510, 528), (517, 616, 581, 493), (576, 490, 531, 635), (502, 489, 491, 503), (504, 493, 581, 597), (619, 518, 494, 583), (520, 517, 493, 504), (530, 519, 499, 526), (526, 499, 590, 629), (524, 497, 498, 525), (490, 576, 613, 514), (536, 538, 549, 543), (625, 586, 495, 527), (527, 495, 553, 552), (590, 499, 508, 603), (520, 504, 507, 522), (497, 502, 503, 498), (489, 502, 516, 512), (586, 593, 500, 495), (521, 522, 507, 508), (508, 507, 602, 603), (498, 503, 505, 506), (504, 597, 602, 507), (519, 498, 506, 521), (609, 511, 514, 613), (509, 605, 608, 512), (515, 509, 512, 516), (528, 510, 513, 529), (510, 515, 516, 513), (485, 567, 605, 509), (501, 485, 509, 515), (524, 490, 514, 529), (570, 487, 511, 609), (496, 501, 515, 510), (499, 519, 521, 508), (506, 505, 522, 521), (503, 520, 522, 505), (525, 498, 519, 530), (503, 491, 517, 520), (530, 518, 534, 535), (491, 578, 616, 517), (518, 619, 639, 534), (497, 524, 529, 513), (511, 528, 529, 514), (571, 625, 527, 488), (490, 524, 525, 492), (494, 526, 629, 583), (518, 530, 526, 494), (487, 523, 528, 511), (542, 539, 551, 556), (635, 531, 533, 638), (638, 533, 534, 639), (533, 532, 535, 534), (490, 492, 533, 531), (492, 525, 532, 533), (525, 530, 535, 532), (496, 523, 542, 540), (485, 501, 541, 538), (501, 496, 540, 541), (523, 487, 539, 542), (484, 485, 538, 536), (482, 563, 644, 537), (487, 482, 537, 539), (561, 484, 536, 645), (659, 543, 544, 657), (551, 545, 546, 550), (545, 658, 656, 546), (543, 549, 547, 544), (556, 551, 550, 552), (555, 554, 553, 548), (549, 555, 548, 547), (554, 556, 552, 553), (483, 562, 657, 544), (645, 536, 543, 659), (540, 542, 556, 554), (481, 488, 550, 546), (538, 541, 555, 549), (495, 500, 548, 553), (488, 527, 552, 550), (541, 540, 554, 555), (591, 660, 655, 566), (647, 663, 653, 643), (568, 566, 559, 562), (565, 567, 561, 560), (564, 656, 654, 557), (594, 615, 611, 587), (593, 591, 566, 568), (643, 653, 658, 644), (564, 557, 572, 571), (558, 563, 570, 569), (566, 655, 652, 559), (573, 577, 578, 574), (574, 608, 610, 573), (624, 631, 606, 585), (617, 580, 581, 616), (576, 635, 634, 575), (594, 595, 577, 573), (596, 597, 581, 580), (619, 583, 582, 618), (621, 596, 580, 617), (633, 628, 589, 620), (628, 629, 590, 589), (626, 627, 588, 587), (575, 612, 613, 576), (642, 651, 661, 646), (625, 630, 584, 586), (630, 664, 665, 584), (590, 603, 601, 589), (621, 623, 600, 596), (587, 588, 595, 594), (573, 610, 615, 594), (586, 584, 591, 593), (622, 601, 600, 623), (601, 603, 602, 600), (588, 599, 598, 595), (596, 600, 602, 597), (620, 622, 599, 588), (609, 613, 612, 607), (604, 610, 608, 605), (614, 615, 610, 604), (631, 632, 611, 606), (606, 611, 615, 614), (565, 604, 605, 567), (592, 614, 604, 565), (626, 632, 612, 575), (570, 609, 607, 569), (585, 606, 614, 592), (589, 601, 622, 620), (599, 622, 623, 598), (595, 598, 623, 621), (627, 633, 620, 588), (595, 621, 617, 577), (633, 641, 640, 618), (577, 617, 616, 578), (618, 640, 639, 619), (587, 611, 632, 626), (607, 612, 632, 631), (571, 572, 630, 625), (575, 579, 627, 626), (582, 583, 629, 628), (618, 582, 628, 633), (569, 607, 631, 624), (650, 668, 663, 647), (635, 638, 637, 634), (638, 639, 640, 637), (637, 640, 641, 636), (575, 634, 637, 579), (579, 637, 636, 627), (627, 636, 641, 633), (585, 648, 650, 624), (565, 646, 649, 592), (592, 649, 648, 585), (624, 650, 647, 569), (560, 642, 646, 565), (558, 643, 644, 563), (569, 647, 643, 558), (561, 645, 642, 560), (659, 657, 652, 651), (663, 662, 654, 653), (653, 654, 656, 658), (651, 652, 655, 661), (668, 664, 662, 663), (667, 660, 665, 666), (661, 655, 660, 667), (666, 665, 664, 668), (559, 652, 657, 562), (645, 659, 651, 642), (648, 666, 668, 650), (557, 654, 662, 572), (646, 661, 667, 649), (584, 665, 660, 591), (572, 662, 664, 630), (649, 667, 666, 648), (670, 669, 677, 678), (921, 670, 678, 864), (672, 671, 679, 680), (735, 743, 949, 946), (674, 673, 681, 682), (675, 674, 682, 683), (676, 675, 683, 684), (684, 683, 691, 692), (678, 677, 685, 686), (864, 678, 686, 808), (680, 679, 687, 688), (689, 681, 930, 932), (682, 681, 689, 690), (683, 682, 690, 691), (688, 687, 695, 696), (904, 913, 1003, 1000), (690, 689, 697, 698), (691, 690, 698, 699), (692, 691, 699, 700), (686, 685, 693, 694), (808, 686, 694, 1008), (700, 699, 707, 708), (694, 693, 701, 702), (1008, 694, 702, 1010), (680, 688, 931, 929), (863, 871, 990, 987), (698, 697, 705, 706), (699, 698, 706, 707), (817, 809, 971, 974), (706, 705, 713, 714), (707, 706, 714, 715), (708, 707, 715, 716), (702, 701, 709, 710), (1010, 702, 710, 1012), (704, 703, 711, 712), (710, 709, 717, 718), (1012, 710, 718, 1014), (712, 711, 719, 720), (857, 849, 983, 986), (714, 713, 721, 722), (715, 714, 722, 723), (716, 715, 723, 724), (897, 889, 997, 999), (722, 721, 729, 730), (723, 722, 730, 731), (724, 723, 731, 732), (718, 717, 725, 726), (1014, 718, 726, 1016), (720, 719, 727, 728), (726, 725, 733, 734), (1016, 726, 734, 1018), (775, 776, 960, 959), (801, 793, 965, 968), (730, 729, 737, 738), (731, 730, 738, 739), (732, 731, 739, 740), (738, 737, 745, 746), (739, 738, 746, 747), (740, 739, 747, 748), (734, 733, 741, 742), (1018, 734, 742, 1020), (888, 896, 998, 996), (745, 737, 948, 951), (1020, 742, 750, 1022), (744, 743, 751, 752), (841, 833, 978, 980), (746, 745, 753, 754), (747, 746, 754, 755), (748, 747, 755, 756), (742, 741, 749, 750), (755, 754, 762, 763), (756, 755, 763, 764), (750, 749, 757, 758), (1022, 750, 758, 1024), (752, 751, 759, 760), (847, 855, 984, 981), (754, 753, 761, 762), (1024, 758, 766, 1026), (760, 759, 767, 768), (792, 800, 967, 964), (762, 761, 769, 770), (763, 762, 770, 771), (764, 763, 771, 772), (758, 757, 765, 766), (771, 770, 778, 779), (772, 771, 779, 780), (766, 765, 773, 774), (1026, 766, 774, 1028), (881, 873, 992, 995), (832, 840, 979, 977), (770, 769, 777, 778), (776, 775, 783, 784), (815, 816, 973, 972), (778, 777, 785, 786), (779, 778, 786, 787), (780, 779, 787, 788), (774, 773, 781, 782), (1028, 774, 782, 1030), (788, 787, 795, 796), (782, 781, 789, 790), (1030, 782, 790, 1032), (784, 783, 791, 792), (671, 672, 927, 926), (786, 785, 793, 794), (787, 786, 794, 795), (792, 791, 799, 800), (703, 704, 937, 936), (794, 793, 801, 802), (795, 794, 802, 803), (796, 795, 803, 804), (790, 789, 797, 798), (1032, 790, 798, 1034), (804, 803, 811, 812), (798, 797, 805, 806), (1034, 798, 806, 1036), (785, 777, 961, 963), (871, 879, 993, 990), (802, 801, 809, 810), (803, 802, 810, 811), (825, 817, 974, 976), (810, 809, 817, 818), (811, 810, 818, 819), (812, 811, 819, 820), (806, 805, 813, 814), (1036, 806, 814, 1038), (912, 920, 1005, 1002), (814, 813, 821, 822), (1038, 814, 822, 1040), (816, 815, 823, 824), (720, 728, 944, 941), (818, 817, 825, 826), (819, 818, 826, 827), (820, 819, 827, 828), (826, 825, 833, 834), (827, 826, 834, 835), (828, 827, 835, 836), (822, 821, 829, 830), (1040, 822, 830, 1042), (824, 823, 831, 832), (816, 824, 975, 973), (830, 829, 837, 838), (1042, 830, 838, 1044), (832, 831, 839, 840), (913, 912, 1002, 1003), (834, 833, 841, 842), (835, 834, 842, 843), (836, 835, 843, 844), (842, 841, 849, 850), (843, 842, 850, 851), (844, 843, 851, 852), (838, 837, 845, 846), (1044, 838, 846, 1046), (840, 839, 847, 848), (776, 784, 962, 960), (1046, 846, 854, 1048), (729, 721, 942, 945), (865, 857, 986, 989), (850, 849, 857, 858), (851, 850, 858, 859), (852, 851, 859, 860), (846, 845, 853, 854), (859, 858, 866, 867), (860, 859, 867, 868), (854, 853, 861, 862), (1048, 854, 862, 1050), (769, 761, 955, 958), (800, 799, 966, 967), (858, 857, 865, 866), (1050, 862, 870, 1052), (809, 801, 968, 971), (743, 744, 950, 949), (866, 865, 873, 874), (867, 866, 874, 875), (868, 867, 875, 876), (862, 861, 869, 870), (875, 874, 882, 883), (876, 875, 883, 884), (870, 869, 877, 878), (1052, 870, 878, 1054), (760, 768, 957, 954), (855, 863, 987, 984), (874, 873, 881, 882), (880, 879, 887, 888), (704, 712, 939, 937), (882, 881, 889, 890), (883, 882, 890, 891), (884, 883, 891, 892), (878, 877, 885, 886), (1054, 878, 886, 1056), (892, 891, 899, 900), (886, 885, 893, 894), (1056, 886, 894, 1058), (888, 887, 895, 896), (799, 807, 969, 966), (890, 889, 897, 898), (891, 890, 898, 899), (713, 705, 938, 940), (898, 897, 905, 906), (899, 898, 906, 907), (900, 899, 907, 908), (894, 893, 901, 902), (1058, 894, 902, 1060), (896, 895, 903, 904), (902, 901, 910, 911), (1060, 902, 911, 1062), (904, 903, 912, 913), (840, 848, 982, 979), (906, 905, 914, 915), (907, 906, 915, 916), (908, 907, 916, 917), (753, 745, 951, 953), (915, 914, 922, 923), (916, 915, 923, 924), (917, 916, 924, 925), (911, 910, 918, 919), (1062, 911, 919, 1064), (793, 785, 963, 965), (669, 909, 677), (677, 909, 685), (685, 909, 693), (693, 909, 701), (701, 909, 709), (709, 909, 717), (717, 909, 725), (725, 909, 733), (733, 909, 741), (741, 909, 749), (749, 909, 757), (757, 909, 765), (765, 909, 773), (773, 909, 781), (781, 909, 789), (789, 909, 797), (797, 909, 805), (805, 909, 813), (813, 909, 821), (821, 909, 829), (829, 909, 837), (837, 909, 845), (845, 909, 853), (853, 909, 861), (861, 909, 869), (869, 909, 877), (877, 909, 885), (885, 909, 893), (893, 909, 901), (901, 909, 910), (910, 909, 918), (919, 918, 669, 670), (1064, 919, 670, 921), (728, 727, 943, 944), (744, 752, 952, 950), (923, 922, 673, 674), (924, 923, 674, 675), (925, 924, 675, 676), (918, 909, 669), (928, 927, 929, 930), (930, 929, 931, 932), (932, 931, 934, 935), (934, 933, 936, 937), (935, 934, 937, 938), (938, 937, 939, 940), (940, 939, 941, 942), (942, 941, 944, 945), (944, 943, 946, 947), (945, 944, 947, 948), (947, 946, 949, 950), (948, 947, 950, 951), (951, 950, 952, 953), (953, 952, 954, 955), (955, 954, 957, 958), (957, 956, 959, 960), (958, 957, 960, 961), (961, 960, 962, 963), (963, 962, 964, 965), (965, 964, 967, 968), (967, 966, 969, 970), (968, 967, 970, 971), (971, 970, 973, 974), (970, 969, 972, 973), (974, 973, 975, 976), (976, 975, 977, 978), (978, 977, 979, 980), (980, 979, 982, 983), (982, 981, 984, 985), (983, 982, 985, 986), (985, 984, 987, 988), (986, 985, 988, 989), (988, 987, 990, 991), (989, 988, 991, 992), (991, 990, 993, 994), (992, 991, 994, 995), (995, 994, 996, 997), (997, 996, 998, 999), (999, 998, 1000, 1001), (1001, 1000, 1003, 1004), (1004, 1003, 1006, 1007), (1003, 1002, 1005, 1006), (1006, 1005, 926, 927), (1007, 1006, 927, 928), (920, 671, 926, 1005), (914, 905, 1001, 1004), (848, 847, 981, 982), (873, 865, 989, 992), (695, 703, 936, 933), (880, 888, 996, 994), (673, 922, 1007, 928), (833, 825, 976, 978), (705, 697, 935, 938), (696, 695, 933, 934), (752, 760, 954, 952), (889, 881, 995, 997), (761, 753, 953, 955), (807, 815, 972, 969), (712, 720, 941, 939), (905, 897, 999, 1001), (721, 713, 940, 942), (849, 841, 980, 983), (767, 775, 959, 956), (896, 904, 1000, 998), (768, 767, 956, 957), (879, 880, 994, 993), (727, 735, 946, 943), (777, 769, 958, 961), (688, 696, 934, 931), (824, 832, 977, 975), (672, 680, 929, 927), (681, 673, 928, 930), (737, 729, 945, 948), (784, 792, 964, 962), (922, 914, 1004, 1007), (697, 689, 932, 935), (920, 1065, 872, 671), (1159, 1064, 921, 1130), (912, 1063, 1065, 920), (1158, 1062, 1064, 1159), (903, 1061, 1063, 912), (1157, 1060, 1062, 1158), (895, 1059, 1061, 903), (1156, 1058, 1060, 1157), (887, 1057, 1059, 895), (1155, 1056, 1058, 1156), (879, 1055, 1057, 887), (1154, 1054, 1056, 1155), (871, 1053, 1055, 879), (1153, 1052, 1054, 1154), (863, 1051, 1053, 871), (1152, 1050, 1052, 1153), (855, 1049, 1051, 863), (1151, 1048, 1050, 1152), (847, 1047, 1049, 855), (1150, 1046, 1048, 1151), (839, 1045, 1047, 847), (1149, 1044, 1046, 1150), (831, 1043, 1045, 839), (1148, 1042, 1044, 1149), (823, 1041, 1043, 831), (1147, 1040, 1042, 1148), (815, 1039, 1041, 823), (1146, 1038, 1040, 1147), (807, 1037, 1039, 815), (1145, 1036, 1038, 1146), (799, 1035, 1037, 807), (1144, 1034, 1036, 1145), (791, 1033, 1035, 799), (1127, 1084, 1073, 1123), (783, 1031, 1033, 791), (1082, 1083, 1070, 1068), (775, 1029, 1031, 783), (1085, 1082, 1068, 1066), (767, 1027, 1029, 775), (1142, 1026, 1028, 1143), (759, 1025, 1027, 767), (1141, 1024, 1026, 1142), (751, 1023, 1025, 759), (1140, 1022, 1024, 1141), (743, 1021, 1023, 751), (1139, 1020, 1022, 1140), (735, 1019, 1021, 743), (1138, 1018, 1020, 1139), (727, 1017, 1019, 735), (1137, 1016, 1018, 1138), (719, 1015, 1017, 727), (1136, 1014, 1016, 1137), (711, 1013, 1015, 719), (1135, 1012, 1014, 1136), (703, 1011, 1013, 711), (1134, 1010, 1012, 1135), (695, 1009, 1011, 703), (1133, 1008, 1010, 1134), (687, 736, 1009, 695), (1132, 808, 1008, 1133), (679, 856, 736, 687), (1131, 864, 808, 1132), (671, 872, 856, 679), (1130, 921, 864, 1131), (1162, 1070, 1072, 1163), (1161, 1068, 1070, 1162), (1160, 1066, 1068, 1161), (1083, 1086, 1072, 1070), (1165, 1085, 1066, 1160), (1088, 1087, 1067, 1069), (1089, 1088, 1069, 1071), (1084, 1089, 1071, 1073), (1035, 1033, 1081, 1077), (1033, 1031, 1080, 1081), (1031, 1029, 1079, 1080), (1143, 1028, 1074, 1164), (1032, 1034, 1078, 1076), (1028, 1030, 1075, 1074), (1030, 1032, 1076, 1075), (1104, 1035, 1077, 1125), (1077, 1081, 1089, 1084), (1081, 1080, 1088, 1089), (1080, 1079, 1087, 1088), (1164, 1074, 1085, 1165), (1076, 1078, 1086, 1083), (1074, 1075, 1082, 1085), (1075, 1076, 1083, 1082), (1125, 1077, 1084, 1127), (1127, 1129, 1169, 1167), (1079, 1124, 1126, 1087), (1144, 1104, 1125, 1128), (1029, 1103, 1124, 1079), (1087, 1126, 1120, 1067), (1067, 1120, 1121, 1069), (1069, 1121, 1122, 1071), (1071, 1122, 1123, 1073), (872, 1090, 1091, 856), (856, 1091, 1092, 736), (736, 1092, 1093, 1009), (1009, 1093, 1094, 1011), (1011, 1094, 1095, 1013), (1013, 1095, 1096, 1015), (1015, 1096, 1097, 1017), (1017, 1097, 1098, 1019), (1019, 1098, 1099, 1021), (1021, 1099, 1100, 1023), (1023, 1100, 1101, 1025), (1025, 1101, 1102, 1027), (1027, 1102, 1103, 1029), (1129, 1127, 1123, 1163), (1035, 1104, 1105, 1037), (1037, 1105, 1106, 1039), (1039, 1106, 1107, 1041), (1041, 1107, 1108, 1043), (1043, 1108, 1109, 1045), (1045, 1109, 1110, 1047), (1047, 1110, 1111, 1049), (1049, 1111, 1112, 1051), (1051, 1112, 1113, 1053), (1053, 1113, 1114, 1055), (1055, 1114, 1115, 1057), (1057, 1115, 1116, 1059), (1059, 1116, 1117, 1061), (1061, 1117, 1118, 1063), (1063, 1118, 1119, 1065), (1065, 1119, 1090, 872), (1086, 1129, 1163, 1072), (1034, 1144, 1128, 1078), (1078, 1128, 1129, 1086), (1124, 1164, 1165, 1126), (1103, 1143, 1164, 1124), (1126, 1165, 1160, 1120), (1120, 1160, 1161, 1121), (1121, 1161, 1162, 1122), (1122, 1162, 1163, 1123), (1090, 1130, 1131, 1091), (1091, 1131, 1132, 1092), (1092, 1132, 1133, 1093), (1093, 1133, 1134, 1094), (1094, 1134, 1135, 1095), (1095, 1135, 1136, 1096), (1096, 1136, 1137, 1097), (1097, 1137, 1138, 1098), (1098, 1138, 1139, 1099), (1099, 1139, 1140, 1100), (1100, 1140, 1141, 1101), (1101, 1141, 1142, 1102), (1102, 1142, 1143, 1103), (1104, 1144, 1145, 1105), (1105, 1145, 1146, 1106), (1106, 1146, 1147, 1107), (1107, 1147, 1148, 1108), (1108, 1148, 1149, 1109), (1109, 1149, 1150, 1110), (1110, 1150, 1151, 1111), (1111, 1151, 1152, 1112), (1112, 1152, 1153, 1113), (1113, 1153, 1154, 1114), (1114, 1154, 1155, 1115), (1115, 1155, 1156, 1116), (1116, 1156, 1157, 1117), (1117, 1157, 1158, 1118), (1118, 1158, 1159, 1119), (1119, 1159, 1130, 1090), (1168, 1166, 1167, 1169), (1125, 1127, 1167, 1166), (1128, 1125, 1166, 1168), (1129, 1128, 1168, 1169), (900, 908, 1199, 1198), (788, 796, 1185, 1184), (716, 724, 1176, 1175), (844, 852, 1192, 1191), (764, 772, 1182, 1181), (708, 716, 1175, 1174), (732, 740, 1178, 1177), (860, 868, 1194, 1193), (836, 844, 1191, 1190), (804, 812, 1187, 1186), (780, 788, 1184, 1183), (917, 925, 1201, 1200), (724, 732, 1177, 1176), (852, 860, 1193, 1192), (676, 684, 1171, 1170), (684, 692, 1172, 1171), (876, 884, 1196, 1195), (820, 828, 1189, 1188), (796, 804, 1186, 1185), (740, 748, 1179, 1178), (892, 900, 1198, 1197), (868, 876, 1195, 1194), (812, 820, 1188, 1187), (756, 764, 1181, 1180), (700, 708, 1174, 1173), (884, 892, 1197, 1196), (828, 836, 1190, 1189), (748, 756, 1180, 1179), (925, 676, 1170, 1201), (772, 780, 1183, 1182), (908, 917, 1200, 1199), (692, 700, 1173, 1172)])
me_sphere_002.use_remesh_preserve_volume = False
me_sphere_002.use_remesh_preserve_attributes = False
me_sphere_002.use_mirror_vertex_groups = False
me_sphere_002.update()

# ---- objects
ob_sphere_001 = bpy.data.objects.new('Sphere.001', me_sphere_002)
ob_lamp = bpy.data.objects.new('Lamp', light_lamp)
ob_camera = bpy.data.objects.new('Camera', cam_camera)

# ---- transforms, parenting, visibility, modifiers, constraints
ob_sphere_001.location = (-0.02173, -0.01058, -0.01132)
ob_sphere_001.lineart.crease_threshold = 0.0
ob_lamp.location = (4.076, 1.005, 5.904)
ob_lamp.rotation_euler = (0.6503, 0.05522, 1.866)
ob_lamp.lock_rotations_4d = False
ob_lamp.empty_display_type = 'ARROWS'
ob_lamp.color = (0.0, 0.0, 0.0, 0.0)
ob_lamp.lineart.crease_threshold = 0.0
ob_camera.location = (-0.0249, -6.36, 0.01509)
ob_camera.rotation_euler = (1.571, -0.0, 0.0)
ob_camera.scale = (1.0, 1.0, 1.0)
ob_camera.lock_rotations_4d = False
ob_camera.empty_display_type = 'ARROWS'
ob_camera.color = (0.0, 0.0, 0.0, 0.0)
ob_camera.display_type = 'WIRE'
ob_camera.lineart.crease_threshold = 0.0

# ---- collection membership
col_collection_1.objects.link(ob_sphere_001)
col_collection_1.objects.link(ob_lamp)
col_collection_1.objects.link(ob_camera)

# ---- scene / render settings (as saved in the file)
scene.camera = ob_camera
scene.frame_start = 1; scene.frame_end = 250; scene.frame_set(1)
scene.render.engine = 'BLENDER_EEVEE_NEXT'
scene.render.resolution_percentage = 50
scene.render.dither_intensity = 0.0
scene.render.use_freestyle = True
scene.cycles.use_denoising = False
scene.cycles.samples = 10
scene.cycles.sampling_pattern = 'TABULATED_SOBOL'
scene.cycles.light_sampling_threshold = 0.0
scene.cycles.use_adaptive_sampling = False
scene.cycles.use_light_tree = False
scene.cycles.blur_glossy = 0.0
scene.cycles.pixel_filter_type = 'GAUSSIAN'
scene.cycles.sample_clamp_indirect = 0.0
scene.view_settings.view_transform = 'Standard'
bpy.context.view_layer.update()
